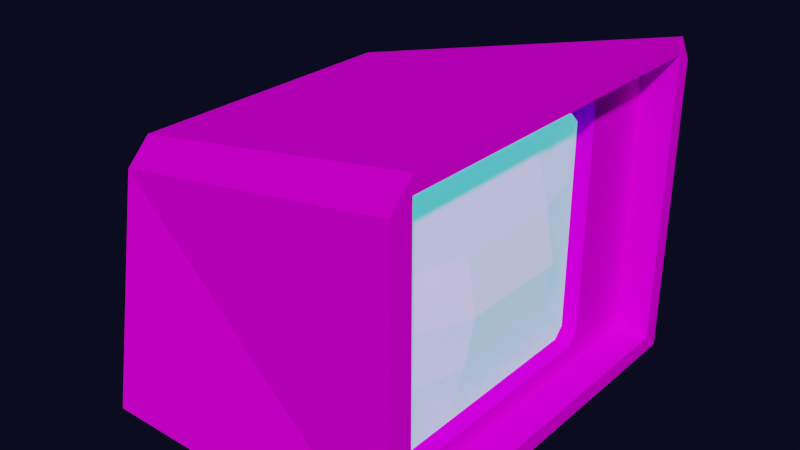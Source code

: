 # Source: Monitor.blend  (saved by Blender 3.5.10; exported with 4.5.12 LTS)
import bpy
from mathutils import Matrix  # noqa: F401  (used for matrix-valued properties, if any)

bpy.ops.wm.read_factory_settings(use_empty=True)
scene = bpy.context.scene
scene.name = 'Scene'

# ---- images (referenced by path relative to the original .blend; pixels are not part of the script)
import os
ASSET_DIR = os.environ.get("B2B_ASSET_DIR", "")  # directory of the original .blend (textures are referenced by path, not embedded)
HERE = os.path.dirname(os.path.abspath(__file__))  # packed textures are extracted next to this script under _unpacked/

def load_image(name, relpath, width, height, colorspace="sRGB"):
    """Load a texture the original file referenced (path relative to the .blend, or extracted next to this script)."""
    p = next((c for c in (os.path.join(HERE, relpath), os.path.join(ASSET_DIR, relpath)) if relpath and os.path.exists(c)), "")
    if p:
        img = bpy.data.images.load(p, check_existing=True)
        img.name = name
    else:  # same state as the original file: an image datablock whose file is absent (Cycles renders it pink)
        img = bpy.data.images.new(name, width, height)
        img.source = "FILE"
        img.filepath = "//" + (relpath or name)
    img.colorspace_settings.name = colorspace
    return img
img_monitor_01_base_png = load_image('Monitor_01_Base.png', 'Textures/Monitor_01_Base.png', 1024, 1024, 'sRGB')
img_monitor_01_screen_png = load_image('Monitor_01_Screen.png', 'Textures/Monitor_01_Screen.png', 1024, 1024, 'sRGB')

# ---- materials (node trees are filled in below, after node groups)
mat_material = bpy.data.materials.new('Material')
mat_material.use_transparent_shadow = False
mat_material_002 = bpy.data.materials.new('Material.002')
mat_material_002.use_transparent_shadow = False

# ---- material node trees
mat_material.use_nodes = True; mat_material.node_tree.nodes.clear()
_N = mat_material.node_tree.nodes; _L = mat_material.node_tree.links
n0 = _N.new('ShaderNodeBsdfPrincipled'); n0.name = 'Principled BSDF'; n0.location = (10, 300)
n0.distribution = 'GGX'
n0.subsurface_method = 'RANDOM_WALK_SKIN'
n0.inputs[3].default_value = 1.45
n0.inputs[13].default_value = 0.0
n0.inputs[27].default_value = (0.0, 0.0, 0.0, 1.0)
n0.inputs[28].default_value = 1.0
n1 = _N.new('ShaderNodeOutputMaterial'); n1.name = 'Material Output'; n1.location = (300, 300)
n2 = _N.new('ShaderNodeTexImage'); n2.name = 'Image Texture'; n2.location = (-280, 280)
n2.image = img_monitor_01_base_png
_L.new(n0.outputs[0], n1.inputs[0])
_L.new(n2.outputs[0], n0.inputs[0])
n1.is_active_output = True
mat_material_002.use_nodes = True; mat_material_002.node_tree.nodes.clear()
_N = mat_material_002.node_tree.nodes; _L = mat_material_002.node_tree.links
n0 = _N.new('ShaderNodeBsdfPrincipled'); n0.name = 'Principled BSDF'; n0.location = (10, 300)
n0.distribution = 'GGX'
n0.subsurface_method = 'RANDOM_WALK_SKIN'
n0.inputs[3].default_value = 1.45
n0.inputs[27].default_value = (0.004071, 0.04955, 0.04955, 1.0)
n0.inputs[28].default_value = 13.0
n1 = _N.new('ShaderNodeOutputMaterial'); n1.name = 'Material Output'; n1.location = (300, 300)
n2 = _N.new('ShaderNodeTexImage'); n2.name = 'Image Texture'; n2.location = (-280, 280)
n2.image = img_monitor_01_screen_png
_L.new(n0.outputs[0], n1.inputs[0])
_L.new(n2.outputs[0], n0.inputs[0])
n1.is_active_output = True

# ---- world
world_world = bpy.data.worlds.new('World'); scene.world = world_world
world_world.use_nodes = True; world_world.node_tree.nodes.clear()
_N = world_world.node_tree.nodes; _L = world_world.node_tree.links
n0 = _N.new('ShaderNodeOutputWorld'); n0.name = 'World Output'; n0.location = (300, 300)
n1 = _N.new('ShaderNodeBackground'); n1.name = 'Background'; n1.location = (10, 300)
n1.inputs[0].default_value = (0.003001, 0.003397, 0.01341, 1.0)
_L.new(n1.outputs[0], n0.inputs[0])
n0.is_active_output = True
world_world.color = (0.05088, 0.05088, 0.05088)
world_world.use_sun_shadow = False
world_world.sun_shadow_jitter_overblur = 0.0

# ---- meshes
me_cube_001 = bpy.data.meshes.new('Cube.001')
me_cube_001.from_pydata([(-1.0, -1.263, 0.0), (0.6699, -0.9055, 0.2206), (0.7814, -1.122, 0.1), (0.6699, -0.9755, 0.2906), (0.6559, -0.9055, 0.2906), (0.7814, -1.122, 1.9), (0.6699, -0.9755, 1.7), (-1.0, 1.263, 0.0), (0.6699, -0.9055, 1.77), (0.7814, 1.153, 0.1), (0.6559, -0.9055, 1.7), (0.6699, 0.6038, 0.2206), (0.6559, 0.6038, 0.2906), (0.7814, 1.153, 1.888), (0.6699, 0.6738, 0.2906), (1.0, -1.263, 0.0), (0.6699, 0.6038, 1.77), (1.0, 1.263, 0.0), (0.6699, 0.6738, 1.7), (0.6559, 0.6038, 1.7), (1.0, -1.122, 1.9), (1.0, 1.153, 0.1), (1.0, 1.153, 1.9), (1.0, -1.122, 0.1), (0.7814, -0.9055, 0.2206), (0.7814, 0.6738, 0.2906), (0.7814, 0.6038, 0.2206), (0.7814, -0.9755, 1.7), (0.7814, -0.9445, 1.731), (0.7814, -0.9755, 0.2906), (0.7814, -0.9365, 0.2516), (0.7814, 0.6738, 1.7), (0.7814, 0.6038, 1.77), (0.7814, -0.9055, 1.77), (-1.0, -1.029, 1.412), (-1.0, -0.8802, 1.561), (-1.0, 0.8812, 1.561), (-1.0, 1.035, 1.412), (1.0, -1.115, 2.0), (1.0, -1.263, 1.851), (1.0, 1.248, 1.851), (1.0, 1.158, 2.003)], [(15, 23)], [(41, 36, 35, 38), (20, 22, 41, 38, 39, 15, 17, 21, 23), (21, 17, 40, 22), (0, 34, 35, 36, 37, 7), (7, 17, 15, 0), (7, 37, 40, 17), (27, 28, 5, 2, 30, 29), (30, 2, 9, 13, 5, 28, 33, 32, 31, 25, 26, 24), (22, 13, 9, 21), (23, 2, 5, 20), (9, 2, 23, 21), (5, 13, 22, 20), (29, 3, 6, 27), (8, 16, 32, 33), (4, 12, 19, 10), (31, 18, 14, 25), (1, 4, 3), (6, 10, 8), (11, 14, 12), (16, 19, 18), (11, 12, 4, 1), (3, 4, 10, 6), (8, 10, 19, 16), (18, 19, 12, 14), (14, 11, 26, 25), (16, 18, 31, 32), (1, 3, 29, 30, 24), (6, 8, 33, 28, 27), (11, 1, 24, 26), (40, 41, 22), (34, 39, 38, 35), (36, 41, 40, 37), (15, 39, 34, 0)])
_uv = me_cube_001.uv_layers.new(name='UVMap')
_uv.uv.foreach_set('vector', [0.3947, 0.2371, 0.5893, 0.2651, 0.5893, 0.4252, 0.3947, 0.449, 0.2174, 0.2503, 0.2174, 0.4622, 0.208, 0.4587, 0.208, 0.2509, 0.2219, 0.2371, 0.3944, 0.2371, 0.3944, 0.4725, 0.3851, 0.4622, 0.3851, 0.2503, 0.3851, 0.4622, 0.3944, 0.4725, 0.2219, 0.4725, 0.2174, 0.4622, 0.002194, 0.1847, 0.1345, 0.2093, 0.1483, 0.2234, 0.147, 0.3815, 0.1329, 0.3953, 0.0001641, 0.4218, 0.208, 0.000164, 0.3953, 0.000164, 0.3953, 0.2368, 0.208, 0.2368, 0.0001641, 0.4218, 0.1329, 0.3953, 0.2077, 0.5744, 0.03686, 0.6058, 0.5448, 0.1985, 0.5476, 0.1956, 0.5634, 0.2121, 0.3956, 0.2121, 0.4098, 0.1949, 0.4134, 0.1985, 0.4098, 0.1949, 0.3956, 0.2121, 0.3956, 0.000164, 0.5634, 0.0001641, 0.5634, 0.2121, 0.5476, 0.1956, 0.5513, 0.192, 0.5513, 0.05133, 0.5448, 0.0448, 0.4134, 0.0448, 0.4069, 0.05133, 0.4069, 0.192, 0.6101, 0.787, 0.5897, 0.787, 0.5897, 0.6185, 0.6101, 0.6185, 0.6101, 0.4056, 0.5897, 0.4056, 0.5897, 0.2371, 0.6101, 0.2371, 0.5897, 0.6185, 0.5897, 0.4056, 0.6101, 0.4056, 0.6101, 0.6185, 0.5897, 0.9998, 0.5897, 0.787, 0.6101, 0.787, 0.6101, 0.9998, 0.6209, 0.3783, 0.6105, 0.3783, 0.6105, 0.2464, 0.6209, 0.2464, 0.6105, 0.8207, 0.6105, 0.6794, 0.6209, 0.6794, 0.6209, 0.8207, 0.5333, 0.4561, 0.5333, 0.5973, 0.4014, 0.5976, 0.4014, 0.4564, 0.6209, 0.6701, 0.6105, 0.6701, 0.6105, 0.5382, 0.6209, 0.5382, 0.54, 0.456, 0.5333, 0.4561, 0.5334, 0.4494, 0.4013, 0.4496, 0.4014, 0.4564, 0.3947, 0.4563, 0.54, 0.5974, 0.5334, 0.604, 0.5333, 0.5973, 0.3947, 0.5977, 0.4014, 0.5976, 0.4013, 0.6043, 0.54, 0.5974, 0.5333, 0.5973, 0.5333, 0.4561, 0.54, 0.456, 0.5334, 0.4494, 0.5333, 0.4561, 0.4014, 0.4564, 0.4013, 0.4496, 0.3947, 0.4563, 0.4014, 0.4564, 0.4014, 0.5976, 0.3947, 0.5977, 0.4013, 0.6043, 0.4014, 0.5976, 0.5333, 0.5973, 0.5334, 0.604, 0.6105, 0.5382, 0.6105, 0.5289, 0.6209, 0.5289, 0.6209, 0.5382, 0.6105, 0.6794, 0.6105, 0.6701, 0.6209, 0.6701, 0.6209, 0.6794, 0.6105, 0.3876, 0.6105, 0.3783, 0.6209, 0.3783, 0.6209, 0.3835, 0.6209, 0.3876, 0.6105, 0.2464, 0.6105, 0.2371, 0.6209, 0.2371, 0.6209, 0.2423, 0.6209, 0.2464, 0.6105, 0.5289, 0.6105, 0.3876, 0.6209, 0.3876, 0.6209, 0.5289, 0.2219, 0.4725, 0.208, 0.4587, 0.2174, 0.4622, 0.5637, 0.1945, 0.5637, 0.001433, 0.5834, 0.000164, 0.5834, 0.1932, 0.5837, 0.1861, 0.5837, 0.000164, 0.6026, 0.0011, 0.6026, 0.187, 0.0366, 0.0001641, 0.2077, 0.03013, 0.1345, 0.2093, 0.002194, 0.1847])
me_cube_001.materials.append(mat_material)
me_cube_001.update()
me_cube_003 = bpy.data.meshes.new('Cube.003')
me_cube_003.from_pydata([(-0.9, -0.9, -1.113), (-0.9, -1.0, -1.013), (-1.0, -0.9, -1.013), (-0.9, -1.0, 0.9999), (-0.9, -0.9, 1.1), (-1.0, -0.9, 0.9999), (-0.9, 1.256, -1.113), (-1.0, 1.256, -1.013), (-0.9, 1.356, -1.013), (-0.9, 1.256, 1.1), (-0.9, 1.356, 0.9999), (-1.0, 1.256, 0.9999), (0.9, -0.9, -1.113), (1.0, -0.9, -1.013), (0.9, -1.0, -1.013), (0.9, -0.9, 1.1), (0.9, -1.0, 0.9999), (1.0, -0.9, 0.9999), (0.9, 1.256, -1.113), (0.9, 1.356, -1.013), (1.0, 1.256, -1.013), (0.9, 1.256, 1.1), (1.0, 1.256, 0.9999), (0.9, 1.356, 0.9999), (-0.9, -1.0, -0.5101), (-0.9, -1.0, -0.006771), (-0.9, -1.0, 0.4965), (-1.0, -0.9, 0.4965), (-1.0, -0.9, -0.006771), (-1.0, -0.9, -0.5101), (-0.9, 1.356, 0.4965), (-0.9, 1.356, -0.006771), (-0.9, 1.356, -0.5101), (-1.0, 1.256, -0.5101), (-1.0, 1.256, -0.006771), (-1.0, 1.256, 0.4965), (1.0, 1.256, 0.4965), (1.0, 1.256, -0.006771), (1.0, 1.256, -0.5101), (0.9, 1.356, -0.5101), (0.9, 1.356, -0.006771), (0.9, 1.356, 0.4965), (0.9, -1.0, 0.4965), (0.9, -1.0, -0.006771), (0.9, -1.0, -0.5101), (1.0, -0.9, -0.5101), (1.0, -0.9, -0.006771), (1.0, -0.9, 0.4965), (-0.9, 0.7171, -1.113), (-0.9, 0.1781, -1.113), (-0.9, -0.361, -1.113), (-1.0, -0.361, -1.013), (-1.0, 0.1781, -1.013), (-1.0, 0.7171, -1.013), (-0.9, -0.361, 1.1), (-0.9, 0.1781, 1.1), (-0.9, 0.7171, 1.1), (-1.0, 0.7171, 0.9999), (-1.0, 0.1781, 0.9999), (-1.0, -0.361, 0.9999), (0.9, -0.361, -1.113), (0.9, 0.1781, -1.113), (0.9, 0.7171, -1.113), (1.0, 0.7171, -1.013), (1.0, 0.1781, -1.013), (1.0, -0.361, -1.013), (0.9, 0.7171, 1.1), (0.9, 0.1781, 1.1), (0.9, -0.361, 1.1), (1.0, -0.361, 0.9999), (1.0, 0.1781, 0.9999), (1.0, 0.7171, 0.9999), (-1.0, -0.361, -0.5101), (-1.0, 0.1781, -0.5101), (-1.0, 0.7171, -0.5101), (-1.0, -0.361, -0.006771), (-1.0, 0.1781, -0.006771), (-1.0, 0.7171, -0.006771), (-1.0, -0.361, 0.4965), (-1.0, 0.1781, 0.4965), (-1.0, 0.7171, 0.4965), (1.669, 0.7171, -0.5101), (1.669, 0.1781, -0.5101), (1.669, -0.361, -0.5101), (2.119, 0.7171, -0.006771), (2.119, 0.1781, -0.006771), (2.119, -0.361, -0.006771), (1.669, 0.7171, 0.4965), (1.669, 0.1781, 0.4965), (1.669, -0.361, 0.4965)], [], [(42, 16, 3, 26), (89, 69, 17, 47), (68, 54, 4, 15), (80, 57, 11, 35), (30, 10, 23, 41), (0, 1, 2), (3, 4, 5), (6, 7, 8), (9, 10, 11), (12, 13, 14), (15, 16, 17), (18, 19, 20), (21, 22, 23), (50, 0, 2, 51), (26, 3, 5, 27), (56, 9, 11, 57), (32, 8, 7, 33), (18, 6, 8, 19), (9, 21, 23, 10), (38, 20, 19, 39), (62, 18, 20, 63), (68, 15, 17, 69), (44, 14, 13, 45), (0, 12, 14, 1), (15, 4, 3, 16), (50, 60, 12, 0), (16, 42, 47, 17), (42, 43, 46, 47), (43, 44, 45, 46), (22, 36, 41, 23), (36, 37, 40, 41), (37, 38, 39, 40), (10, 30, 35, 11), (30, 31, 34, 35), (31, 32, 33, 34), (1, 24, 29, 2), (24, 25, 28, 29), (25, 26, 27, 28), (8, 32, 39, 19), (32, 31, 40, 39), (31, 30, 41, 40), (53, 74, 33, 7), (74, 77, 34, 33), (77, 80, 35, 34), (65, 83, 45, 13), (83, 86, 46, 45), (86, 89, 47, 46), (14, 44, 24, 1), (44, 43, 25, 24), (43, 42, 26, 25), (37, 36, 87, 84), (84, 87, 88, 85), (85, 88, 89, 86), (38, 37, 84, 81), (81, 84, 85, 82), (82, 85, 86, 83), (20, 38, 81, 63), (63, 81, 82, 64), (64, 82, 83, 65), (28, 27, 78, 75), (75, 78, 79, 76), (76, 79, 80, 77), (29, 28, 75, 72), (72, 75, 76, 73), (73, 76, 77, 74), (2, 29, 72, 51), (51, 72, 73, 52), (52, 73, 74, 53), (6, 18, 62, 48), (48, 62, 61, 49), (49, 61, 60, 50), (21, 66, 71, 22), (66, 67, 70, 71), (67, 68, 69, 70), (12, 60, 65, 13), (60, 61, 64, 65), (61, 62, 63, 64), (4, 54, 59, 5), (54, 55, 58, 59), (55, 56, 57, 58), (6, 48, 53, 7), (48, 49, 52, 53), (49, 50, 51, 52), (27, 5, 59, 78), (78, 59, 58, 79), (79, 58, 57, 80), (21, 9, 56, 66), (66, 56, 55, 67), (67, 55, 54, 68), (36, 22, 71, 87), (87, 71, 70, 88), (88, 70, 69, 89)])
_uv = me_cube_003.uv_layers.new(name='UVMap')
_uv.uv.foreach_set('vector', [0.4373, 0.7721, 0.4949, 0.7721, 0.4949, 0.9999, 0.4373, 0.9999, 0.4373, 0.6908, 0.4949, 0.6908, 0.4949, 0.7487, 0.4373, 0.7487, 0.519, 0.6908, 0.7468, 0.6908, 0.7468, 0.7487, 0.519, 0.7487, 0.4373, 0.1846, 0.4949, 0.1846, 0.4949, 0.2425, 0.4373, 0.2425, 0.4373, 0.2659, 0.4949, 0.2659, 0.4949, 0.4937, 0.4373, 0.4937, 0.01274, 0.7487, 0.01274, 0.7594, 8.64e-05, 0.7487, 0.4949, 8.649e-05, 0.5063, 0.01083, 0.4949, 0.01083, 0.2532, 0.2659, 0.2646, 0.2532, 0.2646, 0.2659, 0.5063, 0.2659, 0.4949, 0.2659, 0.4949, 0.2532, 0.2406, 0.7487, 0.2532, 0.7487, 0.2406, 0.7594, 0.5063, 0.7721, 0.4949, 0.7721, 0.4949, 0.7594, 0.2532, 0.4937, 0.2646, 0.4937, 0.2646, 0.5063, 0.5063, 0.4937, 0.4949, 0.5063, 0.4949, 0.4937, 0.01274, 0.6908, 0.01274, 0.7487, 8.64e-05, 0.7487, 8.642e-05, 0.6908, 0.4373, 8.647e-05, 0.4949, 8.649e-05, 0.4949, 0.01083, 0.4373, 0.01083, 0.5063, 0.1846, 0.5063, 0.2425, 0.4949, 0.2425, 0.4949, 0.1846, 0.3222, 0.2659, 0.2646, 0.2659, 0.2646, 0.2425, 0.3222, 0.2425, 0.2532, 0.4937, 0.2532, 0.2659, 0.2646, 0.2659, 0.2646, 0.4937, 0.5063, 0.2659, 0.5063, 0.4937, 0.4949, 0.4937, 0.4949, 0.2659, 0.3222, 0.5171, 0.2646, 0.5171, 0.2646, 0.4937, 0.3222, 0.4937, 0.2406, 0.575, 0.2406, 0.5171, 0.2646, 0.5171, 0.2646, 0.575, 0.519, 0.6908, 0.519, 0.7487, 0.4949, 0.7487, 0.4949, 0.6908, 0.3222, 0.7721, 0.2646, 0.7721, 0.2646, 0.7487, 0.3222, 0.7487, 0.01274, 0.7487, 0.2406, 0.7487, 0.2406, 0.7594, 0.01274, 0.7594, 0.5063, 0.7721, 0.5063, 0.9999, 0.4949, 0.9999, 0.4949, 0.7721, 0.01274, 0.6908, 0.2406, 0.6908, 0.2406, 0.7487, 0.01274, 0.7487, 0.4949, 0.7721, 0.4373, 0.7721, 0.4373, 0.7487, 0.4949, 0.7487, 0.4373, 0.7721, 0.3798, 0.7721, 0.3798, 0.7487, 0.4373, 0.7487, 0.3798, 0.7721, 0.3222, 0.7721, 0.3222, 0.7487, 0.3798, 0.7487, 0.4949, 0.5171, 0.4373, 0.5171, 0.4373, 0.4937, 0.4949, 0.4937, 0.4373, 0.5171, 0.3798, 0.5171, 0.3798, 0.4937, 0.4373, 0.4937, 0.3798, 0.5171, 0.3222, 0.5171, 0.3222, 0.4937, 0.3798, 0.4937, 0.4949, 0.2659, 0.4373, 0.2659, 0.4373, 0.2425, 0.4949, 0.2425, 0.4373, 0.2659, 0.3798, 0.2659, 0.3798, 0.2425, 0.4373, 0.2425, 0.3798, 0.2659, 0.3222, 0.2659, 0.3222, 0.2425, 0.3798, 0.2425, 0.2646, 8.64e-05, 0.3222, 8.643e-05, 0.3222, 0.01083, 0.2646, 0.01083, 0.3222, 8.643e-05, 0.3798, 8.645e-05, 0.3798, 0.01083, 0.3222, 0.01083, 0.3798, 8.645e-05, 0.4373, 8.647e-05, 0.4373, 0.01083, 0.3798, 0.01083, 0.2646, 0.2659, 0.3222, 0.2659, 0.3222, 0.4937, 0.2646, 0.4937, 0.3222, 0.2659, 0.3798, 0.2659, 0.3798, 0.4937, 0.3222, 0.4937, 0.3798, 0.2659, 0.4373, 0.2659, 0.4373, 0.4937, 0.3798, 0.4937, 0.2646, 0.1846, 0.3222, 0.1846, 0.3222, 0.2425, 0.2646, 0.2425, 0.3222, 0.1846, 0.3798, 0.1846, 0.3798, 0.2425, 0.3222, 0.2425, 0.3798, 0.1846, 0.4373, 0.1846, 0.4373, 0.2425, 0.3798, 0.2425, 0.2646, 0.6908, 0.3222, 0.6908, 0.3222, 0.7487, 0.2646, 0.7487, 0.3222, 0.6908, 0.3798, 0.6908, 0.3798, 0.7487, 0.3222, 0.7487, 0.3798, 0.6908, 0.4373, 0.6908, 0.4373, 0.7487, 0.3798, 0.7487, 0.2646, 0.7721, 0.3222, 0.7721, 0.3222, 0.9999, 0.2646, 0.9999, 0.3222, 0.7721, 0.3798, 0.7721, 0.3798, 0.9999, 0.3222, 0.9999, 0.3798, 0.7721, 0.4373, 0.7721, 0.4373, 0.9999, 0.3798, 0.9999, 0.3798, 0.5171, 0.4373, 0.5171, 0.4373, 0.575, 0.3798, 0.575, 0.3798, 0.575, 0.4373, 0.575, 0.4373, 0.6329, 0.3798, 0.6329, 0.3798, 0.6329, 0.4373, 0.6329, 0.4373, 0.6908, 0.3798, 0.6908, 0.3222, 0.5171, 0.3798, 0.5171, 0.3798, 0.575, 0.3222, 0.575, 0.3222, 0.575, 0.3798, 0.575, 0.3798, 0.6329, 0.3222, 0.6329, 0.3222, 0.6329, 0.3798, 0.6329, 0.3798, 0.6908, 0.3222, 0.6908, 0.2646, 0.5171, 0.3222, 0.5171, 0.3222, 0.575, 0.2646, 0.575, 0.2646, 0.575, 0.3222, 0.575, 0.3222, 0.6329, 0.2646, 0.6329, 0.2646, 0.6329, 0.3222, 0.6329, 0.3222, 0.6908, 0.2646, 0.6908, 0.3798, 0.01083, 0.4373, 0.01083, 0.4373, 0.06874, 0.3798, 0.06874, 0.3798, 0.06874, 0.4373, 0.06874, 0.4373, 0.1266, 0.3798, 0.1266, 0.3798, 0.1266, 0.4373, 0.1266, 0.4373, 0.1846, 0.3798, 0.1846, 0.3222, 0.01083, 0.3798, 0.01083, 0.3798, 0.06874, 0.3222, 0.06874, 0.3222, 0.06874, 0.3798, 0.06874, 0.3798, 0.1266, 0.3222, 0.1266, 0.3222, 0.1266, 0.3798, 0.1266, 0.3798, 0.1846, 0.3222, 0.1846, 0.2646, 0.01083, 0.3222, 0.01083, 0.3222, 0.06874, 0.2646, 0.06874, 0.2646, 0.06874, 0.3222, 0.06874, 0.3222, 0.1266, 0.2646, 0.1266, 0.2646, 0.1266, 0.3222, 0.1266, 0.3222, 0.1846, 0.2646, 0.1846, 0.01274, 0.5171, 0.2406, 0.5171, 0.2406, 0.575, 0.01274, 0.575, 0.01274, 0.575, 0.2406, 0.575, 0.2406, 0.6329, 0.01274, 0.6329, 0.01274, 0.6329, 0.2406, 0.6329, 0.2406, 0.6908, 0.01274, 0.6908, 0.519, 0.5171, 0.519, 0.575, 0.4949, 0.575, 0.4949, 0.5171, 0.519, 0.575, 0.519, 0.6329, 0.4949, 0.6329, 0.4949, 0.575, 0.519, 0.6329, 0.519, 0.6908, 0.4949, 0.6908, 0.4949, 0.6329, 0.2406, 0.7487, 0.2406, 0.6908, 0.2646, 0.6908, 0.2646, 0.7487, 0.2406, 0.6908, 0.2406, 0.6329, 0.2646, 0.6329, 0.2646, 0.6908, 0.2406, 0.6329, 0.2406, 0.575, 0.2646, 0.575, 0.2646, 0.6329, 0.5063, 0.01083, 0.5063, 0.06874, 0.4949, 0.06874, 0.4949, 0.01083, 0.5063, 0.06874, 0.5063, 0.1266, 0.4949, 0.1266, 0.4949, 0.06874, 0.5063, 0.1266, 0.5063, 0.1846, 0.4949, 0.1846, 0.4949, 0.1266, 0.01274, 0.5171, 0.01274, 0.575, 8.646e-05, 0.575, 8.648e-05, 0.5171, 0.01274, 0.575, 0.01274, 0.6329, 8.644e-05, 0.6329, 8.646e-05, 0.575, 0.01274, 0.6329, 0.01274, 0.6908, 8.642e-05, 0.6908, 8.644e-05, 0.6329, 0.4373, 0.01083, 0.4949, 0.01083, 0.4949, 0.06874, 0.4373, 0.06874, 0.4373, 0.06874, 0.4949, 0.06874, 0.4949, 0.1266, 0.4373, 0.1266, 0.4373, 0.1266, 0.4949, 0.1266, 0.4949, 0.1846, 0.4373, 0.1846, 0.519, 0.5171, 0.7468, 0.5171, 0.7468, 0.575, 0.519, 0.575, 0.519, 0.575, 0.7468, 0.575, 0.7468, 0.6329, 0.519, 0.6329, 0.519, 0.6329, 0.7468, 0.6329, 0.7468, 0.6908, 0.519, 0.6908, 0.4373, 0.5171, 0.4949, 0.5171, 0.4949, 0.575, 0.4373, 0.575, 0.4373, 0.575, 0.4949, 0.575, 0.4949, 0.6329, 0.4373, 0.6329, 0.4373, 0.6329, 0.4949, 0.6329, 0.4949, 0.6908, 0.4373, 0.6908])
me_cube_003.materials.append(mat_material_002)
me_cube_003.update()

# ---- objects
ob_monitor_base = bpy.data.objects.new('Monitor_Base', me_cube_001)
ob_monitor_screen = bpy.data.objects.new('Monitor_Screen', me_cube_003)

# ---- transforms, parenting, visibility, modifiers, constraints
ob_monitor_base.location = (0.0, 0.0, 0.0)
ob_monitor_screen.location = (0.6198, -0.273, 0.9959)
ob_monitor_screen.scale = (0.126, 0.63, 0.63)

# ---- collection membership
scene.collection.objects.link(ob_monitor_base)
scene.collection.objects.link(ob_monitor_screen)

# ---- scene / render settings (as saved in the file)
scene.frame_start = 1; scene.frame_end = 250; scene.frame_set(1)
scene.render.engine = 'BLENDER_EEVEE_NEXT'
scene.cycles.sampling_pattern = 'TABULATED_SOBOL'
scene.eevee.use_gtao = True
scene.eevee.use_raytracing = True
scene.view_settings.view_transform = 'Filmic'
bpy.context.view_layer.update()

# ---- added for rendering (the .blend has no active camera and no usable light): camera, sun
cam_auto = bpy.data.cameras.new('AutoCamera')
cam_auto.lens = 50.0
cam_auto.sensor_width = 36.0
cam_auto.clip_end = 1000.0
ob_auto_camera = bpy.data.objects.new('AutoCamera', cam_auto)
scene.collection.objects.link(ob_auto_camera)
ob_auto_camera.location = (3.51049, -4.21259, 3.80971)
ob_auto_camera.rotation_euler = (1.09748, -7.21219e-08, 0.694738)
scene.camera = ob_auto_camera
light_auto_sun = bpy.data.lights.new('AutoSun', 'SUN')
light_auto_sun.energy = 3.0
light_auto_sun.angle = 0.0523599
ob_auto_sun = bpy.data.objects.new('AutoSun', light_auto_sun)
scene.collection.objects.link(ob_auto_sun)
ob_auto_sun.rotation_euler = (0.872665, 0.174533, 0.523599)
bpy.context.view_layer.update()
